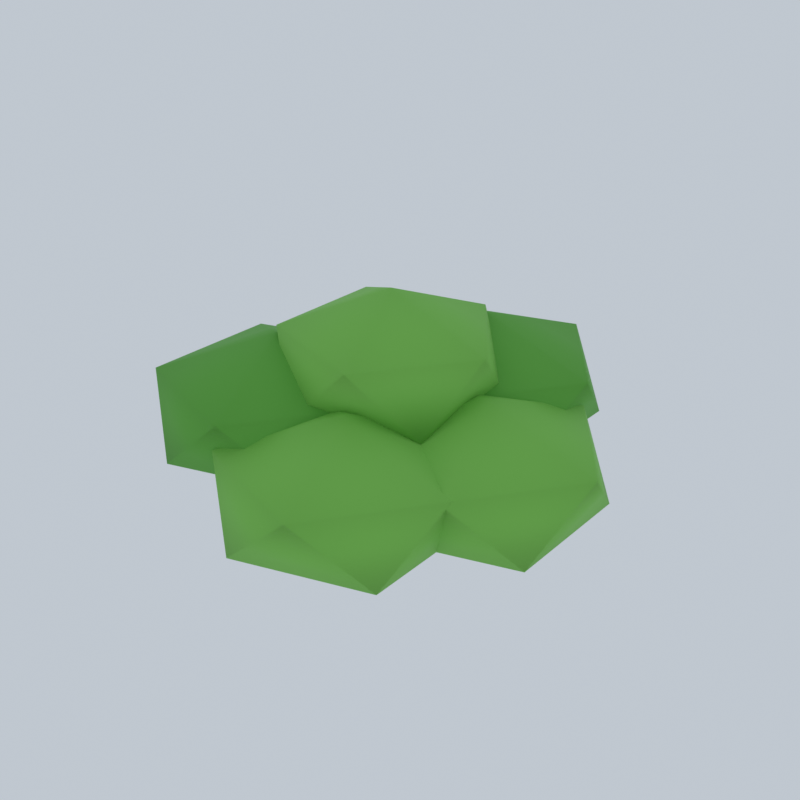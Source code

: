 # Source: soy.blend  (saved by Blender 5.3.31; exported with 4.5.12 LTS)
import bpy
from mathutils import Matrix  # noqa: F401  (used for matrix-valued properties, if any)

bpy.ops.wm.read_factory_settings(use_empty=True)
scene = bpy.context.scene
scene.name = 'Scene'

# ---- collections
col_collection = bpy.data.collections.new('Collection'); scene.collection.children.link(col_collection)

# ---- materials (node trees are filled in below, after node groups)
mat_soy2 = bpy.data.materials.new('Soy2')
mat_soy2.diffuse_color = (0.1981, 0.5395, 0.07819, 1.0)
mat_soy = bpy.data.materials.new('Soy')
mat_soy.diffuse_color = (0.1095, 0.402, 0.04231, 1.0)

# ---- material node trees
mat_soy2.use_nodes = True; mat_soy2.node_tree.nodes.clear()
_N = mat_soy2.node_tree.nodes; _L = mat_soy2.node_tree.links
n0 = _N.new('ShaderNodeBsdfPrincipled'); n0.name = 'Principled BSDF'; n0.location = (-200, 100)
n0.inputs[0].default_value = (0.1981, 0.5395, 0.07819, 1.0)
n0.inputs[2].default_value = 0.75
n0.inputs[10].default_value = 0.005
n1 = _N.new('ShaderNodeOutputMaterial'); n1.name = 'Material Output'; n1.location = (200, 100)
_L.new(n0.outputs[0], n1.inputs[0])
n1.is_active_output = True
mat_soy.use_nodes = True; mat_soy.node_tree.nodes.clear()
_N = mat_soy.node_tree.nodes; _L = mat_soy.node_tree.links
n0 = _N.new('ShaderNodeBsdfPrincipled'); n0.name = 'Principled BSDF'; n0.location = (-200, 100)
n0.inputs[0].default_value = (0.1095, 0.402, 0.04231, 1.0)
n0.inputs[2].default_value = 0.75
n0.inputs[10].default_value = 0.005
n1 = _N.new('ShaderNodeOutputMaterial'); n1.name = 'Material Output'; n1.location = (200, 100)
_L.new(n0.outputs[0], n1.inputs[0])
n1.is_active_output = True

# ---- world
world_studio_004 = bpy.data.worlds.new('Studio.004'); scene.world = world_studio_004
world_studio_004.use_nodes = True; world_studio_004.node_tree.nodes.clear()
_N = world_studio_004.node_tree.nodes; _L = world_studio_004.node_tree.links
n0 = _N.new('ShaderNodeBackground'); n0.name = 'Background'; n0.location = (-200, 100)
n0.inputs[0].default_value = (0.75, 0.82, 0.9, 1.0)
n0.inputs[1].default_value = 0.7
n1 = _N.new('ShaderNodeOutputWorld'); n1.name = 'World Output'; n1.location = (200, 100)
_L.new(n0.outputs[0], n1.inputs[0])
n1.is_active_output = True

# ---- meshes
me_icosphere = bpy.data.meshes.new('Icosphere')
me_icosphere.from_pydata([(0.18, 0.0, 0.199), (0.3392, -0.1157, 0.2659), (0.1192, -0.1871, 0.2659), (-0.01677, 0.0, 0.2659), (0.1192, 0.1871, 0.2659), (0.3392, 0.1157, 0.2659), (0.2408, -0.1871, 0.3741), (0.02081, -0.1157, 0.3741), (0.02081, 0.1157, 0.3741), (0.2408, 0.1871, 0.3741), (0.3768, 0.0, 0.3741), (0.18, 0.0, 0.441), (0.05562, 0.1712, 0.249), (0.2148, 0.05553, 0.3159), (-0.005182, -0.01595, 0.3159), (-0.1412, 0.1712, 0.3159), (-0.005182, 0.3583, 0.3159), (0.2148, 0.2868, 0.3159), (0.1164, -0.01595, 0.4241), (-0.1036, 0.05553, 0.4241), (-0.1036, 0.2868, 0.4241), (0.1164, 0.3583, 0.4241), (0.2524, 0.1712, 0.4241), (0.05562, 0.1712, 0.491), (-0.1456, 0.1058, 0.199), (0.01357, -0.009857, 0.2659), (-0.2064, -0.08134, 0.2659), (-0.3424, 0.1058, 0.2659), (-0.2064, 0.2929, 0.2659), (0.01357, 0.2215, 0.2659), (-0.08482, -0.08134, 0.3741), (-0.3048, -0.009857, 0.3741), (-0.3048, 0.2215, 0.3741), (-0.08482, 0.2929, 0.3741), (0.05115, 0.1058, 0.3741), (-0.1456, 0.1058, 0.441), (-0.1456, -0.1058, 0.249), (0.01357, -0.2215, 0.3159), (-0.2064, -0.2929, 0.3159), (-0.3424, -0.1058, 0.3159), (-0.2064, 0.08134, 0.3159), (0.01357, 0.009857, 0.3159), (-0.08482, -0.2929, 0.4241), (-0.3048, -0.2215, 0.4241), (-0.3048, 0.009857, 0.4241), (-0.08482, 0.08134, 0.4241), (0.05115, -0.1058, 0.4241), (-0.1456, -0.1058, 0.491), (0.05562, -0.1712, 0.199), (0.2148, -0.2868, 0.2659), (-0.005182, -0.3583, 0.2659), (-0.1412, -0.1712, 0.2659), (-0.005182, 0.01595, 0.2659), (0.2148, -0.05553, 0.2659), (0.1164, -0.3583, 0.3741), (-0.1036, -0.2868, 0.3741), (-0.1036, -0.05553, 0.3741), (0.1164, 0.01595, 0.3741), (0.2524, -0.1712, 0.3741), (0.05562, -0.1712, 0.441), (0.0, 0.0, 0.33), (0.1447, -0.1051, 0.3963), (-0.05528, -0.1701, 0.3963), (-0.1789, 0.0, 0.3963), (-0.05528, 0.1701, 0.3963), (0.1447, 0.1051, 0.3963), (0.05528, -0.1701, 0.5037), (-0.1447, -0.1051, 0.5037), (-0.1447, 0.1051, 0.5037), (0.05528, 0.1701, 0.5037), (0.1789, 0.0, 0.5037), (0.0, 0.0, 0.57)], [], [(0, 1, 2), (1, 0, 5), (0, 2, 3), (0, 3, 4), (0, 4, 5), (1, 5, 10), (2, 1, 6), (3, 2, 7), (4, 3, 8), (5, 4, 9), (1, 10, 6), (2, 6, 7), (3, 7, 8), (4, 8, 9), (5, 9, 10), (6, 10, 11), (7, 6, 11), (8, 7, 11), (9, 8, 11), (10, 9, 11), (12, 13, 14), (13, 12, 17), (12, 14, 15), (12, 15, 16), (12, 16, 17), (13, 17, 22), (14, 13, 18), (15, 14, 19), (16, 15, 20), (17, 16, 21), (13, 22, 18), (14, 18, 19), (15, 19, 20), (16, 20, 21), (17, 21, 22), (18, 22, 23), (19, 18, 23), (20, 19, 23), (21, 20, 23), (22, 21, 23), (24, 25, 26), (25, 24, 29), (24, 26, 27), (24, 27, 28), (24, 28, 29), (25, 29, 34), (26, 25, 30), (27, 26, 31), (28, 27, 32), (29, 28, 33), (25, 34, 30), (26, 30, 31), (27, 31, 32), (28, 32, 33), (29, 33, 34), (30, 34, 35), (31, 30, 35), (32, 31, 35), (33, 32, 35), (34, 33, 35), (36, 37, 38), (37, 36, 41), (36, 38, 39), (36, 39, 40), (36, 40, 41), (37, 41, 46), (38, 37, 42), (39, 38, 43), (40, 39, 44), (41, 40, 45), (37, 46, 42), (38, 42, 43), (39, 43, 44), (40, 44, 45), (41, 45, 46), (42, 46, 47), (43, 42, 47), (44, 43, 47), (45, 44, 47), (46, 45, 47), (48, 49, 50), (49, 48, 53), (48, 50, 51), (48, 51, 52), (48, 52, 53), (49, 53, 58), (50, 49, 54), (51, 50, 55), (52, 51, 56), (53, 52, 57), (49, 58, 54), (50, 54, 55), (51, 55, 56), (52, 56, 57), (53, 57, 58), (54, 58, 59), (55, 54, 59), (56, 55, 59), (57, 56, 59), (58, 57, 59), (60, 61, 62), (61, 60, 65), (60, 62, 63), (60, 63, 64), (60, 64, 65), (61, 65, 70), (62, 61, 66), (63, 62, 67), (64, 63, 68), (65, 64, 69), (61, 70, 66), (62, 66, 67), (63, 67, 68), (64, 68, 69), (65, 69, 70), (66, 70, 71), (67, 66, 71), (68, 67, 71), (69, 68, 71), (70, 69, 71)])
me_icosphere.polygons.foreach_set('use_smooth', [True] * 120)
me_icosphere.polygons.foreach_set('material_index', [0, 0, 0, 0, 0, 0, 0, 0, 0, 0, 0, 0, 0, 0, 0, 0, 0, 0, 0, 0, 1, 1, 1, 1, 1, 1, 1, 1, 1, 1, 1, 1, 1, 1, 1, 1, 1, 1, 1, 1, 0, 0, 0, 0, 0, 0, 0, 0, 0, 0, 0, 0, 0, 0, 0, 0, 0, 0, 0, 0, 1, 1, 1, 1, 1, 1, 1, 1, 1, 1, 1, 1, 1, 1, 1, 1, 1, 1, 1, 1, 0, 0, 0, 0, 0, 0, 0, 0, 0, 0, 0, 0, 0, 0, 0, 0, 0, 0, 0, 0, 0, 0, 0, 0, 0, 0, 0, 0, 0, 0, 0, 0, 0, 0, 0, 0, 0, 0, 0, 0])
_uv = me_icosphere.uv_layers.new(name='UVMap')
_uv.uv.foreach_set('vector', [0.1818, 0.0, 0.2727, 0.1575, 0.09091, 0.1575, 0.2727, 0.1575, 0.3636, 0.0, 0.4545, 0.1575, 0.9091, 0.0, 1.0, 0.1575, 0.8182, 0.1575, 0.7273, 0.0, 0.8182, 0.1575, 0.6364, 0.1575, 0.5455, 0.0, 0.6364, 0.1575, 0.4545, 0.1575, 0.2727, 0.1575, 0.4545, 0.1575, 0.3636, 0.3149, 0.09091, 0.1575, 0.2727, 0.1575, 0.1818, 0.3149, 0.8182, 0.1575, 1.0, 0.1575, 0.9091, 0.3149, 0.6364, 0.1575, 0.8182, 0.1575, 0.7273, 0.3149, 0.4545, 0.1575, 0.6364, 0.1575, 0.5455, 0.3149, 0.2727, 0.1575, 0.3636, 0.3149, 0.1818, 0.3149, 0.09091, 0.1575, 0.1818, 0.3149, 0.0, 0.3149, 0.8182, 0.1575, 0.9091, 0.3149, 0.7273, 0.3149, 0.6364, 0.1575, 0.7273, 0.3149, 0.5455, 0.3149, 0.4545, 0.1575, 0.5455, 0.3149, 0.3636, 0.3149, 0.1818, 0.3149, 0.3636, 0.3149, 0.2727, 0.4724, 0.0, 0.3149, 0.1818, 0.3149, 0.09091, 0.4724, 0.7273, 0.3149, 0.9091, 0.3149, 0.8182, 0.4724, 0.5455, 0.3149, 0.7273, 0.3149, 0.6364, 0.4724, 0.3636, 0.3149, 0.5455, 0.3149, 0.4545, 0.4724, 0.1818, 0.0, 0.2727, 0.1575, 0.09091, 0.1575, 0.2727, 0.1575, 0.3636, 0.0, 0.4545, 0.1575, 0.9091, 0.0, 1.0, 0.1575, 0.8182, 0.1575, 0.7273, 0.0, 0.8182, 0.1575, 0.6364, 0.1575, 0.5455, 0.0, 0.6364, 0.1575, 0.4545, 0.1575, 0.2727, 0.1575, 0.4545, 0.1575, 0.3636, 0.3149, 0.09091, 0.1575, 0.2727, 0.1575, 0.1818, 0.3149, 0.8182, 0.1575, 1.0, 0.1575, 0.9091, 0.3149, 0.6364, 0.1575, 0.8182, 0.1575, 0.7273, 0.3149, 0.4545, 0.1575, 0.6364, 0.1575, 0.5455, 0.3149, 0.2727, 0.1575, 0.3636, 0.3149, 0.1818, 0.3149, 0.09091, 0.1575, 0.1818, 0.3149, 0.0, 0.3149, 0.8182, 0.1575, 0.9091, 0.3149, 0.7273, 0.3149, 0.6364, 0.1575, 0.7273, 0.3149, 0.5455, 0.3149, 0.4545, 0.1575, 0.5455, 0.3149, 0.3636, 0.3149, 0.1818, 0.3149, 0.3636, 0.3149, 0.2727, 0.4724, 0.0, 0.3149, 0.1818, 0.3149, 0.09091, 0.4724, 0.7273, 0.3149, 0.9091, 0.3149, 0.8182, 0.4724, 0.5455, 0.3149, 0.7273, 0.3149, 0.6364, 0.4724, 0.3636, 0.3149, 0.5455, 0.3149, 0.4545, 0.4724, 0.1818, 0.0, 0.2727, 0.1575, 0.09091, 0.1575, 0.2727, 0.1575, 0.3636, 0.0, 0.4545, 0.1575, 0.9091, 0.0, 1.0, 0.1575, 0.8182, 0.1575, 0.7273, 0.0, 0.8182, 0.1575, 0.6364, 0.1575, 0.5455, 0.0, 0.6364, 0.1575, 0.4545, 0.1575, 0.2727, 0.1575, 0.4545, 0.1575, 0.3636, 0.3149, 0.09091, 0.1575, 0.2727, 0.1575, 0.1818, 0.3149, 0.8182, 0.1575, 1.0, 0.1575, 0.9091, 0.3149, 0.6364, 0.1575, 0.8182, 0.1575, 0.7273, 0.3149, 0.4545, 0.1575, 0.6364, 0.1575, 0.5455, 0.3149, 0.2727, 0.1575, 0.3636, 0.3149, 0.1818, 0.3149, 0.09091, 0.1575, 0.1818, 0.3149, 0.0, 0.3149, 0.8182, 0.1575, 0.9091, 0.3149, 0.7273, 0.3149, 0.6364, 0.1575, 0.7273, 0.3149, 0.5455, 0.3149, 0.4545, 0.1575, 0.5455, 0.3149, 0.3636, 0.3149, 0.1818, 0.3149, 0.3636, 0.3149, 0.2727, 0.4724, 0.0, 0.3149, 0.1818, 0.3149, 0.09091, 0.4724, 0.7273, 0.3149, 0.9091, 0.3149, 0.8182, 0.4724, 0.5455, 0.3149, 0.7273, 0.3149, 0.6364, 0.4724, 0.3636, 0.3149, 0.5455, 0.3149, 0.4545, 0.4724, 0.1818, 0.0, 0.2727, 0.1575, 0.09091, 0.1575, 0.2727, 0.1575, 0.3636, 0.0, 0.4545, 0.1575, 0.9091, 0.0, 1.0, 0.1575, 0.8182, 0.1575, 0.7273, 0.0, 0.8182, 0.1575, 0.6364, 0.1575, 0.5455, 0.0, 0.6364, 0.1575, 0.4545, 0.1575, 0.2727, 0.1575, 0.4545, 0.1575, 0.3636, 0.3149, 0.09091, 0.1575, 0.2727, 0.1575, 0.1818, 0.3149, 0.8182, 0.1575, 1.0, 0.1575, 0.9091, 0.3149, 0.6364, 0.1575, 0.8182, 0.1575, 0.7273, 0.3149, 0.4545, 0.1575, 0.6364, 0.1575, 0.5455, 0.3149, 0.2727, 0.1575, 0.3636, 0.3149, 0.1818, 0.3149, 0.09091, 0.1575, 0.1818, 0.3149, 0.0, 0.3149, 0.8182, 0.1575, 0.9091, 0.3149, 0.7273, 0.3149, 0.6364, 0.1575, 0.7273, 0.3149, 0.5455, 0.3149, 0.4545, 0.1575, 0.5455, 0.3149, 0.3636, 0.3149, 0.1818, 0.3149, 0.3636, 0.3149, 0.2727, 0.4724, 0.0, 0.3149, 0.1818, 0.3149, 0.09091, 0.4724, 0.7273, 0.3149, 0.9091, 0.3149, 0.8182, 0.4724, 0.5455, 0.3149, 0.7273, 0.3149, 0.6364, 0.4724, 0.3636, 0.3149, 0.5455, 0.3149, 0.4545, 0.4724, 0.1818, 0.0, 0.2727, 0.1575, 0.09091, 0.1575, 0.2727, 0.1575, 0.3636, 0.0, 0.4545, 0.1575, 0.9091, 0.0, 1.0, 0.1575, 0.8182, 0.1575, 0.7273, 0.0, 0.8182, 0.1575, 0.6364, 0.1575, 0.5455, 0.0, 0.6364, 0.1575, 0.4545, 0.1575, 0.2727, 0.1575, 0.4545, 0.1575, 0.3636, 0.3149, 0.09091, 0.1575, 0.2727, 0.1575, 0.1818, 0.3149, 0.8182, 0.1575, 1.0, 0.1575, 0.9091, 0.3149, 0.6364, 0.1575, 0.8182, 0.1575, 0.7273, 0.3149, 0.4545, 0.1575, 0.6364, 0.1575, 0.5455, 0.3149, 0.2727, 0.1575, 0.3636, 0.3149, 0.1818, 0.3149, 0.09091, 0.1575, 0.1818, 0.3149, 0.0, 0.3149, 0.8182, 0.1575, 0.9091, 0.3149, 0.7273, 0.3149, 0.6364, 0.1575, 0.7273, 0.3149, 0.5455, 0.3149, 0.4545, 0.1575, 0.5455, 0.3149, 0.3636, 0.3149, 0.1818, 0.3149, 0.3636, 0.3149, 0.2727, 0.4724, 0.0, 0.3149, 0.1818, 0.3149, 0.09091, 0.4724, 0.7273, 0.3149, 0.9091, 0.3149, 0.8182, 0.4724, 0.5455, 0.3149, 0.7273, 0.3149, 0.6364, 0.4724, 0.3636, 0.3149, 0.5455, 0.3149, 0.4545, 0.4724, 0.1818, 0.0, 0.2727, 0.1575, 0.09091, 0.1575, 0.2727, 0.1575, 0.3636, 0.0, 0.4545, 0.1575, 0.9091, 0.0, 1.0, 0.1575, 0.8182, 0.1575, 0.7273, 0.0, 0.8182, 0.1575, 0.6364, 0.1575, 0.5455, 0.0, 0.6364, 0.1575, 0.4545, 0.1575, 0.2727, 0.1575, 0.4545, 0.1575, 0.3636, 0.3149, 0.09091, 0.1575, 0.2727, 0.1575, 0.1818, 0.3149, 0.8182, 0.1575, 1.0, 0.1575, 0.9091, 0.3149, 0.6364, 0.1575, 0.8182, 0.1575, 0.7273, 0.3149, 0.4545, 0.1575, 0.6364, 0.1575, 0.5455, 0.3149, 0.2727, 0.1575, 0.3636, 0.3149, 0.1818, 0.3149, 0.09091, 0.1575, 0.1818, 0.3149, 0.0, 0.3149, 0.8182, 0.1575, 0.9091, 0.3149, 0.7273, 0.3149, 0.6364, 0.1575, 0.7273, 0.3149, 0.5455, 0.3149, 0.4545, 0.1575, 0.5455, 0.3149, 0.3636, 0.3149, 0.1818, 0.3149, 0.3636, 0.3149, 0.2727, 0.4724, 0.0, 0.3149, 0.1818, 0.3149, 0.09091, 0.4724, 0.7273, 0.3149, 0.9091, 0.3149, 0.8182, 0.4724, 0.5455, 0.3149, 0.7273, 0.3149, 0.6364, 0.4724, 0.3636, 0.3149, 0.5455, 0.3149, 0.4545, 0.4724])
me_icosphere.materials.append(mat_soy2)
me_icosphere.materials.append(mat_soy)
me_icosphere.update()
me_icosphere.normals_split_custom_set([tuple(v) for v in zip(*[iter([5.751e-07, -5.478e-09, -1.0, 0.5986, -0.435, -0.6726, -0.2287, -0.7038, -0.6726, 0.5986, -0.435, -0.6726, 5.751e-07, -5.478e-09, -1.0, 0.5987, 0.4349, -0.6726, 5.751e-07, -5.478e-09, -1.0, -0.2287, -0.7038, -0.6726, -0.74, -4.71e-09, -0.6726, 5.751e-07, -5.478e-09, -1.0, -0.74, -4.71e-09, -0.6726, -0.2287, 0.7038, -0.6726, 5.751e-07, -5.478e-09, -1.0, -0.2287, 0.7038, -0.6726, 0.5987, 0.4349, -0.6726, 0.5986, -0.435, -0.6726, 0.5987, 0.4349, -0.6726, 0.74, -2.103e-05, 0.6726, -0.2287, -0.7038, -0.6726, 0.5986, -0.435, -0.6726, 0.2287, -0.7037, 0.6726, -0.74, -4.71e-09, -0.6726, -0.2287, -0.7038, -0.6726, -0.5987, -0.4349, 0.6726, -0.2287, 0.7038, -0.6726, -0.74, -4.71e-09, -0.6726, -0.5986, 0.435, 0.6726, 0.5987, 0.4349, -0.6726, -0.2287, 0.7038, -0.6726, 0.2287, 0.7037, 0.6726, 0.5986, -0.435, -0.6726, 0.74, -2.103e-05, 0.6726, 0.2287, -0.7037, 0.6726, -0.2287, -0.7038, -0.6726, 0.2287, -0.7037, 0.6726, -0.5987, -0.4349, 0.6726, -0.74, -4.71e-09, -0.6726, -0.5987, -0.4349, 0.6726, -0.5986, 0.435, 0.6726, -0.2287, 0.7038, -0.6726, -0.5986, 0.435, 0.6726, 0.2287, 0.7037, 0.6726, 0.5987, 0.4349, -0.6726, 0.2287, 0.7037, 0.6726, 0.74, -2.103e-05, 0.6726, 0.2287, -0.7037, 0.6726, 0.74, -2.103e-05, 0.6726, -6.984e-07, 0.0, 1.0, -0.5987, -0.4349, 0.6726, 0.2287, -0.7037, 0.6726, -6.984e-07, 0.0, 1.0, -0.5986, 0.435, 0.6726, -0.5987, -0.4349, 0.6726, -6.984e-07, 0.0, 1.0, 0.2287, 0.7037, 0.6726, -0.5986, 0.435, 0.6726, -6.984e-07, 0.0, 1.0, 0.74, -2.103e-05, 0.6726, 0.2287, 0.7037, 0.6726, -6.984e-07, 0.0, 1.0, 6.244e-07, 1.643e-08, -1.0, 0.5986, -0.435, -0.6726, -0.2287, -0.7038, -0.6726, 0.5986, -0.435, -0.6726, 6.244e-07, 1.643e-08, -1.0, 0.5987, 0.4349, -0.6726, 6.244e-07, 1.643e-08, -1.0, -0.2287, -0.7038, -0.6726, -0.74, -1.413e-08, -0.6726, 6.244e-07, 1.643e-08, -1.0, -0.74, -1.413e-08, -0.6726, -0.2287, 0.7038, -0.6726, 6.244e-07, 1.643e-08, -1.0, -0.2287, 0.7038, -0.6726, 0.5987, 0.4349, -0.6726, 0.5986, -0.435, -0.6726, 0.5987, 0.4349, -0.6726, 0.74, -2.101e-05, 0.6726, -0.2287, -0.7038, -0.6726, 0.5986, -0.435, -0.6726, 0.2287, -0.7037, 0.6726, -0.74, -1.413e-08, -0.6726, -0.2287, -0.7038, -0.6726, -0.5987, -0.4349, 0.6726, -0.2287, 0.7038, -0.6726, -0.74, -1.413e-08, -0.6726, -0.5986, 0.435, 0.6726, 0.5987, 0.4349, -0.6726, -0.2287, 0.7038, -0.6726, 0.2287, 0.7037, 0.6726, 0.5986, -0.435, -0.6726, 0.74, -2.101e-05, 0.6726, 0.2287, -0.7037, 0.6726, -0.2287, -0.7038, -0.6726, 0.2287, -0.7037, 0.6726, -0.5987, -0.4349, 0.6726, -0.74, -1.413e-08, -0.6726, -0.5987, -0.4349, 0.6726, -0.5986, 0.435, 0.6726, -0.2287, 0.7038, -0.6726, -0.5986, 0.435, 0.6726, 0.2287, 0.7037, 0.6726, 0.5987, 0.4349, -0.6726, 0.2287, 0.7037, 0.6726, 0.74, -2.101e-05, 0.6726, 0.2287, -0.7037, 0.6726, 0.74, -2.101e-05, 0.6726, -6.71e-07, 2.191e-08, 1.0, -0.5987, -0.4349, 0.6726, 0.2287, -0.7037, 0.6726, -6.71e-07, 2.191e-08, 1.0, -0.5986, 0.435, 0.6726, -0.5987, -0.4349, 0.6726, -6.71e-07, 2.191e-08, 1.0, 0.2287, 0.7037, 0.6726, -0.5986, 0.435, 0.6726, -6.71e-07, 2.191e-08, 1.0, 0.74, -2.101e-05, 0.6726, 0.2287, 0.7037, 0.6726, -6.71e-07, 2.191e-08, 1.0, 6.135e-07, -2.739e-08, -1.0, 0.5986, -0.435, -0.6726, -0.2287, -0.7038, -0.6726, 0.5986, -0.435, -0.6726, 6.135e-07, -2.739e-08, -1.0, 0.5987, 0.4349, -0.6726, 6.135e-07, -2.739e-08, -1.0, -0.2287, -0.7038, -0.6726, -0.74, 9.42e-09, -0.6726, 6.135e-07, -2.739e-08, -1.0, -0.74, 9.42e-09, -0.6726, -0.2287, 0.7038, -0.6726, 6.135e-07, -2.739e-08, -1.0, -0.2287, 0.7038, -0.6726, 0.5987, 0.4349, -0.6726, 0.5986, -0.435, -0.6726, 0.5987, 0.4349, -0.6726, 0.74, -2.097e-05, 0.6726, -0.2287, -0.7038, -0.6726, 0.5986, -0.435, -0.6726, 0.2287, -0.7037, 0.6726, -0.74, 9.42e-09, -0.6726, -0.2287, -0.7038, -0.6726, -0.5987, -0.4349, 0.6726, -0.2287, 0.7038, -0.6726, -0.74, 9.42e-09, -0.6726, -0.5986, 0.435, 0.6726, 0.5987, 0.4349, -0.6726, -0.2287, 0.7038, -0.6726, 0.2287, 0.7037, 0.6726, 0.5986, -0.435, -0.6726, 0.74, -2.097e-05, 0.6726, 0.2287, -0.7037, 0.6726, -0.2287, -0.7038, -0.6726, 0.2287, -0.7037, 0.6726, -0.5987, -0.4349, 0.6726, -0.74, 9.42e-09, -0.6726, -0.5987, -0.4349, 0.6726, -0.5986, 0.435, 0.6726, -0.2287, 0.7038, -0.6726, -0.5986, 0.435, 0.6726, 0.2287, 0.7037, 0.6726, 0.5987, 0.4349, -0.6726, 0.2287, 0.7037, 0.6726, 0.74, -2.097e-05, 0.6726, 0.2287, -0.7037, 0.6726, 0.74, -2.097e-05, 0.6726, -6.327e-07, -2.191e-08, 1.0, -0.5987, -0.4349, 0.6726, 0.2287, -0.7037, 0.6726, -6.327e-07, -2.191e-08, 1.0, -0.5986, 0.435, 0.6726, -0.5987, -0.4349, 0.6726, -6.327e-07, -2.191e-08, 1.0, 0.2287, 0.7037, 0.6726, -0.5986, 0.435, 0.6726, -6.327e-07, -2.191e-08, 1.0, 0.74, -2.097e-05, 0.6726, 0.2287, 0.7037, 0.6726, -6.327e-07, -2.191e-08, 1.0, 6.463e-07, 2.191e-08, -1.0, 0.5986, -0.435, -0.6726, -0.2287, -0.7038, -0.6726, 0.5986, -0.435, -0.6726, 6.463e-07, 2.191e-08, -1.0, 0.5987, 0.4349, -0.6726, 6.463e-07, 2.191e-08, -1.0, -0.2287, -0.7038, -0.6726, -0.74, -1.884e-08, -0.6726, 6.463e-07, 2.191e-08, -1.0, -0.74, -1.884e-08, -0.6726, -0.2287, 0.7038, -0.6726, 6.463e-07, 2.191e-08, -1.0, -0.2287, 0.7038, -0.6726, 0.5987, 0.4349, -0.6726, 0.5986, -0.435, -0.6726, 0.5987, 0.4349, -0.6726, 0.74, -2.109e-05, 0.6726, -0.2287, -0.7038, -0.6726, 0.5986, -0.435, -0.6726, 0.2287, -0.7037, 0.6726, -0.74, -1.884e-08, -0.6726, -0.2287, -0.7038, -0.6726, -0.5987, -0.4349, 0.6726, -0.2287, 0.7038, -0.6726, -0.74, -1.884e-08, -0.6726, -0.5986, 0.435, 0.6726, 0.5987, 0.4349, -0.6726, -0.2287, 0.7038, -0.6726, 0.2287, 0.7037, 0.6726, 0.5986, -0.435, -0.6726, 0.74, -2.109e-05, 0.6726, 0.2287, -0.7037, 0.6726, -0.2287, -0.7038, -0.6726, 0.2287, -0.7037, 0.6726, -0.5987, -0.4349, 0.6726, -0.74, -1.884e-08, -0.6726, -0.5987, -0.4349, 0.6726, -0.5986, 0.435, 0.6726, -0.2287, 0.7038, -0.6726, -0.5986, 0.435, 0.6726, 0.2287, 0.7037, 0.6726, 0.5987, 0.4349, -0.6726, 0.2287, 0.7037, 0.6726, 0.74, -2.109e-05, 0.6726, 0.2287, -0.7037, 0.6726, 0.74, -2.109e-05, 0.6726, -6.381e-07, 1.643e-08, 1.0, -0.5987, -0.4349, 0.6726, 0.2287, -0.7037, 0.6726, -6.381e-07, 1.643e-08, 1.0, -0.5986, 0.435, 0.6726, -0.5987, -0.4349, 0.6726, -6.381e-07, 1.643e-08, 1.0, 0.2287, 0.7037, 0.6726, -0.5986, 0.435, 0.6726, -6.381e-07, 1.643e-08, 1.0, 0.74, -2.109e-05, 0.6726, 0.2287, 0.7037, 0.6726, -6.381e-07, 1.643e-08, 1.0, 6.08e-07, -2.739e-08, -1.0, 0.5986, -0.435, -0.6726, -0.2287, -0.7038, -0.6726, 0.5986, -0.435, -0.6726, 6.08e-07, -2.739e-08, -1.0, 0.5987, 0.4349, -0.6726, 6.08e-07, -2.739e-08, -1.0, -0.2287, -0.7038, -0.6726, -0.74, 2.826e-08, -0.6726, 6.08e-07, -2.739e-08, -1.0, -0.74, 2.826e-08, -0.6726, -0.2287, 0.7038, -0.6726, 6.08e-07, -2.739e-08, -1.0, -0.2287, 0.7038, -0.6726, 0.5987, 0.4349, -0.6726, 0.5986, -0.435, -0.6726, 0.5987, 0.4349, -0.6726, 0.74, -2.106e-05, 0.6726, -0.2287, -0.7038, -0.6726, 0.5986, -0.435, -0.6726, 0.2287, -0.7037, 0.6726, -0.74, 2.826e-08, -0.6726, -0.2287, -0.7038, -0.6726, -0.5987, -0.4349, 0.6726, -0.2287, 0.7038, -0.6726, -0.74, 2.826e-08, -0.6726, -0.5986, 0.435, 0.6726, 0.5987, 0.4349, -0.6726, -0.2287, 0.7038, -0.6726, 0.2287, 0.7037, 0.6726, 0.5986, -0.435, -0.6726, 0.74, -2.106e-05, 0.6726, 0.2287, -0.7037, 0.6726, -0.2287, -0.7038, -0.6726, 0.2287, -0.7037, 0.6726, -0.5987, -0.4349, 0.6726, -0.74, 2.826e-08, -0.6726, -0.5987, -0.4349, 0.6726, -0.5986, 0.435, 0.6726, -0.2287, 0.7038, -0.6726, -0.5986, 0.435, 0.6726, 0.2287, 0.7037, 0.6726, 0.5987, 0.4349, -0.6726, 0.2287, 0.7037, 0.6726, 0.74, -2.106e-05, 0.6726, 0.2287, -0.7037, 0.6726, 0.74, -2.106e-05, 0.6726, -5.834e-07, -2.191e-08, 1.0, -0.5987, -0.4349, 0.6726, 0.2287, -0.7037, 0.6726, -5.834e-07, -2.191e-08, 1.0, -0.5986, 0.435, 0.6726, -0.5987, -0.4349, 0.6726, -5.834e-07, -2.191e-08, 1.0, 0.2287, 0.7037, 0.6726, -0.5986, 0.435, 0.6726, -5.834e-07, -2.191e-08, 1.0, 0.74, -2.106e-05, 0.6726, 0.2287, 0.7037, 0.6726, -5.834e-07, -2.191e-08, 1.0, 6.403e-07, 5.617e-09, -1.0, 0.6215, -0.4516, -0.6401, -0.2374, -0.7307, -0.6401, 0.6215, -0.4516, -0.6401, 6.403e-07, 5.617e-09, -1.0, 0.6215, 0.4516, -0.6401, 6.403e-07, 5.617e-09, -1.0, -0.2374, -0.7307, -0.6401, -0.7683, 8.943e-09, -0.6401, 6.403e-07, 5.617e-09, -1.0, -0.7683, 8.943e-09, -0.6401, -0.2374, 0.7307, -0.6401, 6.403e-07, 5.617e-09, -1.0, -0.2374, 0.7307, -0.6401, 0.6215, 0.4516, -0.6401, 0.6215, -0.4516, -0.6401, 0.6215, 0.4516, -0.6401, 0.7683, -3.137e-06, 0.6401, -0.2374, -0.7307, -0.6401, 0.6215, -0.4516, -0.6401, 0.2374, -0.7307, 0.6401, -0.7683, 8.943e-09, -0.6401, -0.2374, -0.7307, -0.6401, -0.6215, -0.4516, 0.6401, -0.2374, 0.7307, -0.6401, -0.7683, 8.943e-09, -0.6401, -0.6215, 0.4516, 0.6401, 0.6215, 0.4516, -0.6401, -0.2374, 0.7307, -0.6401, 0.2374, 0.7307, 0.6401, 0.6215, -0.4516, -0.6401, 0.7683, -3.137e-06, 0.6401, 0.2374, -0.7307, 0.6401, -0.2374, -0.7307, -0.6401, 0.2374, -0.7307, 0.6401, -0.6215, -0.4516, 0.6401, -0.7683, 8.943e-09, -0.6401, -0.6215, -0.4516, 0.6401, -0.6215, 0.4516, 0.6401, -0.2374, 0.7307, -0.6401, -0.6215, 0.4516, 0.6401, 0.2374, 0.7307, 0.6401, 0.6215, 0.4516, -0.6401, 0.2374, 0.7307, 0.6401, 0.7683, -3.137e-06, 0.6401, 0.2374, -0.7307, 0.6401, 0.7683, -3.137e-06, 0.6401, -7.442e-07, 0.0, 1.0, -0.6215, -0.4516, 0.6401, 0.2374, -0.7307, 0.6401, -7.442e-07, 0.0, 1.0, -0.6215, 0.4516, 0.6401, -0.6215, -0.4516, 0.6401, -7.442e-07, 0.0, 1.0, 0.2374, 0.7307, 0.6401, -0.6215, 0.4516, 0.6401, -7.442e-07, 0.0, 1.0, 0.7683, -3.137e-06, 0.6401, 0.2374, 0.7307, 0.6401, -7.442e-07, 0.0, 1.0])] * 3)])

# ---- objects
ob_soy = bpy.data.objects.new('Soy', me_icosphere)

# ---- transforms, parenting, visibility, modifiers, constraints
ob_soy.location = (0.0, 0.0, 0.0)

# ---- collection membership
col_collection.objects.link(ob_soy)

# ---- scene / render settings (as saved in the file)
scene.frame_start = 1; scene.frame_end = 250; scene.frame_set(1)
scene.render.engine = 'CYCLES'
scene.render.resolution_x = 640
scene.render.resolution_y = 640
scene.render.film_transparent = True
scene.render.bake_bias = 0.0
scene.render.bake_samples = 0
scene.render.compositor_device = 'GPU'
scene.cycles.samples = 24
scene.eevee.use_volume_custom_range = False
scene.eevee.fast_gi_thickness_near = 0.1
scene.eevee.fast_gi_thickness_far = 0.0
scene.eevee.ray_tracing_options.screen_trace_thickness = 0.1
scene.view_settings.view_transform = 'Standard'
bpy.context.view_layer.update()

# ---- added for rendering (the .blend has no active camera): camera
cam_auto = bpy.data.cameras.new('AutoCamera')
cam_auto.lens = 50.0
cam_auto.sensor_width = 36.0
cam_auto.clip_end = 1000.0
ob_auto_camera = bpy.data.objects.new('AutoCamera', cam_auto)
scene.collection.objects.link(ob_auto_camera)
ob_auto_camera.location = (1.01731, -1.20014, 1.1846)
ob_auto_camera.rotation_euler = (1.09748, -7.21219e-08, 0.694738)
scene.camera = ob_auto_camera
bpy.context.view_layer.update()
